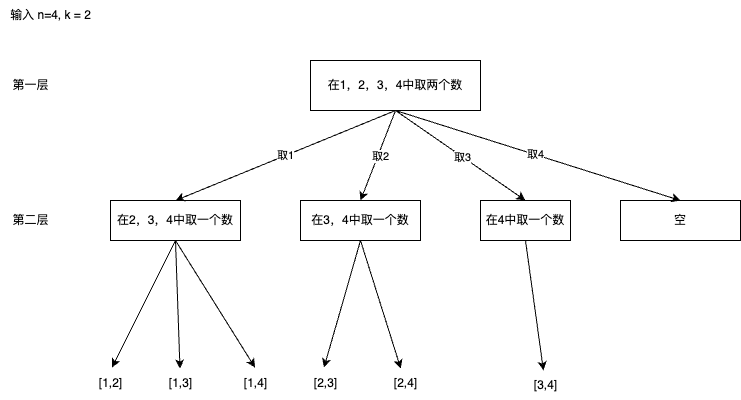

The diagram above was exported from draw.io. Its source (the exported page's mxGraphModel, read from the mxfile embedded in the PNG):
<mxGraphModel dx="954" dy="606" grid="1" gridSize="10" guides="1" tooltips="1" connect="1" arrows="1" fold="1" page="1" pageScale="1" pageWidth="827" pageHeight="1169" math="0" shadow="0">
  <root>
    <mxCell id="0" />
    <mxCell id="1" parent="0" />
    <mxCell id="0WPVjtqbKjUgNA8Ftj4C-2" value="输入 n=4, k = 2" style="text;html=1;align=center;verticalAlign=middle;resizable=0;points=[];autosize=1;strokeColor=none;fillColor=none;" vertex="1" parent="1">
      <mxGeometry x="70" y="40" width="100" height="30" as="geometry" />
    </mxCell>
    <mxCell id="0WPVjtqbKjUgNA8Ftj4C-3" value="在1，2，3，4中取两个数" style="rounded=0;whiteSpace=wrap;html=1;" vertex="1" parent="1">
      <mxGeometry x="380" y="100" width="170" height="50" as="geometry" />
    </mxCell>
    <mxCell id="0WPVjtqbKjUgNA8Ftj4C-4" value="第一层" style="text;html=1;align=center;verticalAlign=middle;resizable=0;points=[];autosize=1;strokeColor=none;fillColor=none;" vertex="1" parent="1">
      <mxGeometry x="70" y="110" width="60" height="30" as="geometry" />
    </mxCell>
    <mxCell id="0WPVjtqbKjUgNA8Ftj4C-5" value="在2，3，4中取一个数" style="rounded=0;whiteSpace=wrap;html=1;" vertex="1" parent="1">
      <mxGeometry x="180" y="240" width="130" height="40" as="geometry" />
    </mxCell>
    <mxCell id="0WPVjtqbKjUgNA8Ftj4C-6" value="在3，4中取一个数" style="rounded=0;whiteSpace=wrap;html=1;" vertex="1" parent="1">
      <mxGeometry x="370" y="240" width="120" height="40" as="geometry" />
    </mxCell>
    <mxCell id="0WPVjtqbKjUgNA8Ftj4C-7" value="在4中取一个数" style="rounded=0;whiteSpace=wrap;html=1;" vertex="1" parent="1">
      <mxGeometry x="550" y="240" width="90" height="40" as="geometry" />
    </mxCell>
    <mxCell id="0WPVjtqbKjUgNA8Ftj4C-8" value="空" style="rounded=0;whiteSpace=wrap;html=1;" vertex="1" parent="1">
      <mxGeometry x="690" y="240" width="120" height="40" as="geometry" />
    </mxCell>
    <mxCell id="0WPVjtqbKjUgNA8Ftj4C-11" value="" style="endArrow=classic;html=1;rounded=0;exitX=0.5;exitY=1;exitDx=0;exitDy=0;entryX=0.5;entryY=0;entryDx=0;entryDy=0;" edge="1" parent="1" source="0WPVjtqbKjUgNA8Ftj4C-3" target="0WPVjtqbKjUgNA8Ftj4C-5">
      <mxGeometry width="50" height="50" relative="1" as="geometry">
        <mxPoint x="340" y="220" as="sourcePoint" />
        <mxPoint x="250" y="220" as="targetPoint" />
      </mxGeometry>
    </mxCell>
    <mxCell id="0WPVjtqbKjUgNA8Ftj4C-16" value="取1" style="edgeLabel;html=1;align=center;verticalAlign=middle;resizable=0;points=[];" vertex="1" connectable="0" parent="0WPVjtqbKjUgNA8Ftj4C-11">
      <mxGeometry x="0.0007" y="-1" relative="1" as="geometry">
        <mxPoint as="offset" />
      </mxGeometry>
    </mxCell>
    <mxCell id="0WPVjtqbKjUgNA8Ftj4C-12" value="" style="endArrow=classic;html=1;rounded=0;exitX=0.5;exitY=1;exitDx=0;exitDy=0;entryX=0.5;entryY=0;entryDx=0;entryDy=0;" edge="1" parent="1" source="0WPVjtqbKjUgNA8Ftj4C-3" target="0WPVjtqbKjUgNA8Ftj4C-6">
      <mxGeometry width="50" height="50" relative="1" as="geometry">
        <mxPoint x="475" y="160" as="sourcePoint" />
        <mxPoint x="262" y="244" as="targetPoint" />
      </mxGeometry>
    </mxCell>
    <mxCell id="0WPVjtqbKjUgNA8Ftj4C-17" value="取2" style="edgeLabel;html=1;align=center;verticalAlign=middle;resizable=0;points=[];" vertex="1" connectable="0" parent="0WPVjtqbKjUgNA8Ftj4C-12">
      <mxGeometry x="-0.015" y="2" relative="1" as="geometry">
        <mxPoint as="offset" />
      </mxGeometry>
    </mxCell>
    <mxCell id="0WPVjtqbKjUgNA8Ftj4C-13" value="" style="endArrow=classic;html=1;rounded=0;exitX=0.5;exitY=1;exitDx=0;exitDy=0;entryX=0.5;entryY=0;entryDx=0;entryDy=0;" edge="1" parent="1" source="0WPVjtqbKjUgNA8Ftj4C-3" target="0WPVjtqbKjUgNA8Ftj4C-7">
      <mxGeometry width="50" height="50" relative="1" as="geometry">
        <mxPoint x="475" y="160" as="sourcePoint" />
        <mxPoint x="440" y="250" as="targetPoint" />
      </mxGeometry>
    </mxCell>
    <mxCell id="0WPVjtqbKjUgNA8Ftj4C-18" value="取3" style="edgeLabel;html=1;align=center;verticalAlign=middle;resizable=0;points=[];" vertex="1" connectable="0" parent="0WPVjtqbKjUgNA8Ftj4C-13">
      <mxGeometry x="0.03" y="-1" relative="1" as="geometry">
        <mxPoint as="offset" />
      </mxGeometry>
    </mxCell>
    <mxCell id="0WPVjtqbKjUgNA8Ftj4C-14" value="" style="endArrow=classic;html=1;rounded=0;exitX=0.5;exitY=1;exitDx=0;exitDy=0;entryX=0.5;entryY=0;entryDx=0;entryDy=0;" edge="1" parent="1" source="0WPVjtqbKjUgNA8Ftj4C-3" target="0WPVjtqbKjUgNA8Ftj4C-8">
      <mxGeometry width="50" height="50" relative="1" as="geometry">
        <mxPoint x="475" y="160" as="sourcePoint" />
        <mxPoint x="605" y="250" as="targetPoint" />
      </mxGeometry>
    </mxCell>
    <mxCell id="0WPVjtqbKjUgNA8Ftj4C-19" value="取4" style="edgeLabel;html=1;align=center;verticalAlign=middle;resizable=0;points=[];" vertex="1" connectable="0" parent="0WPVjtqbKjUgNA8Ftj4C-14">
      <mxGeometry x="-0.0212" relative="1" as="geometry">
        <mxPoint as="offset" />
      </mxGeometry>
    </mxCell>
    <mxCell id="0WPVjtqbKjUgNA8Ftj4C-20" value="第二层" style="text;html=1;align=center;verticalAlign=middle;resizable=0;points=[];autosize=1;strokeColor=none;fillColor=none;" vertex="1" parent="1">
      <mxGeometry x="70" y="245" width="60" height="30" as="geometry" />
    </mxCell>
    <mxCell id="0WPVjtqbKjUgNA8Ftj4C-21" value="[1,2]" style="text;html=1;align=center;verticalAlign=middle;resizable=0;points=[];autosize=1;strokeColor=none;fillColor=none;" vertex="1" parent="1">
      <mxGeometry x="155" y="408" width="50" height="30" as="geometry" />
    </mxCell>
    <mxCell id="0WPVjtqbKjUgNA8Ftj4C-25" value="[1,3]" style="text;html=1;align=center;verticalAlign=middle;resizable=0;points=[];autosize=1;strokeColor=none;fillColor=none;" vertex="1" parent="1">
      <mxGeometry x="225" y="408" width="50" height="30" as="geometry" />
    </mxCell>
    <mxCell id="0WPVjtqbKjUgNA8Ftj4C-26" value="[1,4]" style="text;html=1;align=center;verticalAlign=middle;resizable=0;points=[];autosize=1;strokeColor=none;fillColor=none;" vertex="1" parent="1">
      <mxGeometry x="300" y="408" width="50" height="30" as="geometry" />
    </mxCell>
    <mxCell id="0WPVjtqbKjUgNA8Ftj4C-27" value="[2,3]" style="text;html=1;align=center;verticalAlign=middle;resizable=0;points=[];autosize=1;strokeColor=none;fillColor=none;" vertex="1" parent="1">
      <mxGeometry x="370" y="408" width="50" height="30" as="geometry" />
    </mxCell>
    <mxCell id="0WPVjtqbKjUgNA8Ftj4C-28" value="[2,4]" style="text;html=1;align=center;verticalAlign=middle;resizable=0;points=[];autosize=1;strokeColor=none;fillColor=none;" vertex="1" parent="1">
      <mxGeometry x="450" y="408" width="50" height="30" as="geometry" />
    </mxCell>
    <mxCell id="0WPVjtqbKjUgNA8Ftj4C-29" value="[3,4]" style="text;html=1;align=center;verticalAlign=middle;resizable=0;points=[];autosize=1;strokeColor=none;fillColor=none;" vertex="1" parent="1">
      <mxGeometry x="590" y="410" width="50" height="30" as="geometry" />
    </mxCell>
    <mxCell id="0WPVjtqbKjUgNA8Ftj4C-30" value="" style="endArrow=classic;html=1;rounded=0;entryX=0.53;entryY=-0.033;entryDx=0;entryDy=0;entryPerimeter=0;exitX=0.5;exitY=1;exitDx=0;exitDy=0;" edge="1" parent="1" source="0WPVjtqbKjUgNA8Ftj4C-5" target="0WPVjtqbKjUgNA8Ftj4C-21">
      <mxGeometry width="50" height="50" relative="1" as="geometry">
        <mxPoint x="370" y="310" as="sourcePoint" />
        <mxPoint x="420" y="260" as="targetPoint" />
      </mxGeometry>
    </mxCell>
    <mxCell id="0WPVjtqbKjUgNA8Ftj4C-31" value="" style="endArrow=classic;html=1;rounded=0;exitX=0.5;exitY=1;exitDx=0;exitDy=0;" edge="1" parent="1" source="0WPVjtqbKjUgNA8Ftj4C-5" target="0WPVjtqbKjUgNA8Ftj4C-25">
      <mxGeometry width="50" height="50" relative="1" as="geometry">
        <mxPoint x="255" y="290" as="sourcePoint" />
        <mxPoint x="192" y="417" as="targetPoint" />
      </mxGeometry>
    </mxCell>
    <mxCell id="0WPVjtqbKjUgNA8Ftj4C-32" value="" style="endArrow=classic;html=1;rounded=0;exitX=0.5;exitY=1;exitDx=0;exitDy=0;entryX=0.49;entryY=-0.033;entryDx=0;entryDy=0;entryPerimeter=0;" edge="1" parent="1" source="0WPVjtqbKjUgNA8Ftj4C-5" target="0WPVjtqbKjUgNA8Ftj4C-26">
      <mxGeometry width="50" height="50" relative="1" as="geometry">
        <mxPoint x="255" y="290" as="sourcePoint" />
        <mxPoint x="259" y="418" as="targetPoint" />
      </mxGeometry>
    </mxCell>
    <mxCell id="0WPVjtqbKjUgNA8Ftj4C-33" value="" style="endArrow=classic;html=1;rounded=0;exitX=0.5;exitY=1;exitDx=0;exitDy=0;entryX=0.47;entryY=-0.033;entryDx=0;entryDy=0;entryPerimeter=0;" edge="1" parent="1" source="0WPVjtqbKjUgNA8Ftj4C-6" target="0WPVjtqbKjUgNA8Ftj4C-27">
      <mxGeometry width="50" height="50" relative="1" as="geometry">
        <mxPoint x="255" y="290" as="sourcePoint" />
        <mxPoint x="335" y="417" as="targetPoint" />
      </mxGeometry>
    </mxCell>
    <mxCell id="0WPVjtqbKjUgNA8Ftj4C-34" value="" style="endArrow=classic;html=1;rounded=0;exitX=0.5;exitY=1;exitDx=0;exitDy=0;" edge="1" parent="1" source="0WPVjtqbKjUgNA8Ftj4C-6" target="0WPVjtqbKjUgNA8Ftj4C-28">
      <mxGeometry width="50" height="50" relative="1" as="geometry">
        <mxPoint x="440" y="290" as="sourcePoint" />
        <mxPoint x="404" y="417" as="targetPoint" />
      </mxGeometry>
    </mxCell>
    <mxCell id="0WPVjtqbKjUgNA8Ftj4C-35" value="" style="endArrow=classic;html=1;rounded=0;exitX=0.5;exitY=1;exitDx=0;exitDy=0;" edge="1" parent="1" source="0WPVjtqbKjUgNA8Ftj4C-7" target="0WPVjtqbKjUgNA8Ftj4C-29">
      <mxGeometry width="50" height="50" relative="1" as="geometry">
        <mxPoint x="440" y="290" as="sourcePoint" />
        <mxPoint x="480" y="418" as="targetPoint" />
      </mxGeometry>
    </mxCell>
  </root>
</mxGraphModel>